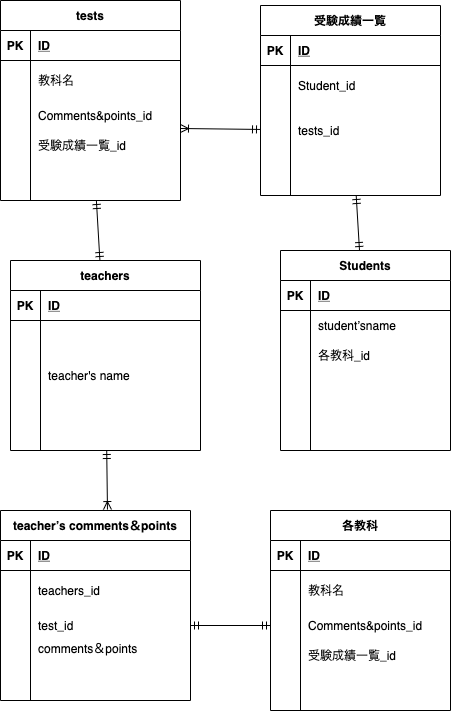

The diagram above was exported from draw.io. Its source (the exported page's mxGraphModel, read from the mxfile embedded in the PNG):
<mxGraphModel dx="643" dy="481" grid="1" gridSize="10" guides="1" tooltips="1" connect="1" arrows="1" fold="1" page="1" pageScale="1" pageWidth="827" pageHeight="1169" math="0" shadow="1">
  <root>
    <mxCell id="0" />
    <mxCell id="1" parent="0" />
    <mxCell id="18" value="Students" style="shape=table;startSize=30;container=1;collapsible=1;childLayout=tableLayout;fixedRows=1;rowLines=0;fontStyle=1;align=center;resizeLast=1;" parent="1" vertex="1">
      <mxGeometry x="320" y="630" width="170" height="200" as="geometry" />
    </mxCell>
    <mxCell id="19" value="" style="shape=partialRectangle;collapsible=0;dropTarget=0;pointerEvents=0;fillColor=none;top=0;left=0;bottom=1;right=0;points=[[0,0.5],[1,0.5]];portConstraint=eastwest;" parent="18" vertex="1">
      <mxGeometry y="30" width="170" height="30" as="geometry" />
    </mxCell>
    <mxCell id="20" value="PK" style="shape=partialRectangle;connectable=0;fillColor=none;top=0;left=0;bottom=0;right=0;fontStyle=1;overflow=hidden;" parent="19" vertex="1">
      <mxGeometry width="30" height="30" as="geometry" />
    </mxCell>
    <mxCell id="21" value="ID" style="shape=partialRectangle;connectable=0;fillColor=none;top=0;left=0;bottom=0;right=0;align=left;spacingLeft=6;fontStyle=5;overflow=hidden;" parent="19" vertex="1">
      <mxGeometry x="30" width="140" height="30" as="geometry" />
    </mxCell>
    <mxCell id="28" value="" style="shape=partialRectangle;collapsible=0;dropTarget=0;pointerEvents=0;fillColor=none;top=0;left=0;bottom=0;right=0;points=[[0,0.5],[1,0.5]];portConstraint=eastwest;" parent="18" vertex="1">
      <mxGeometry y="60" width="170" height="30" as="geometry" />
    </mxCell>
    <mxCell id="29" value="" style="shape=partialRectangle;connectable=0;fillColor=none;top=0;left=0;bottom=0;right=0;editable=1;overflow=hidden;" parent="28" vertex="1">
      <mxGeometry width="30" height="30" as="geometry" />
    </mxCell>
    <mxCell id="30" value="student’sname" style="shape=partialRectangle;connectable=0;fillColor=none;top=0;left=0;bottom=0;right=0;align=left;spacingLeft=6;overflow=hidden;" parent="28" vertex="1">
      <mxGeometry x="30" width="140" height="30" as="geometry" />
    </mxCell>
    <mxCell id="25" value="" style="shape=partialRectangle;collapsible=0;dropTarget=0;pointerEvents=0;fillColor=none;top=0;left=0;bottom=0;right=0;points=[[0,0.5],[1,0.5]];portConstraint=eastwest;" parent="18" vertex="1">
      <mxGeometry y="90" width="170" height="30" as="geometry" />
    </mxCell>
    <mxCell id="26" value="" style="shape=partialRectangle;connectable=0;fillColor=none;top=0;left=0;bottom=0;right=0;editable=1;overflow=hidden;" parent="25" vertex="1">
      <mxGeometry width="30" height="30" as="geometry" />
    </mxCell>
    <mxCell id="27" value="各教科_id" style="shape=partialRectangle;connectable=0;fillColor=none;top=0;left=0;bottom=0;right=0;align=left;spacingLeft=6;overflow=hidden;" parent="25" vertex="1">
      <mxGeometry x="30" width="140" height="30" as="geometry" />
    </mxCell>
    <mxCell id="22" value="" style="shape=partialRectangle;collapsible=0;dropTarget=0;pointerEvents=0;fillColor=none;top=0;left=0;bottom=0;right=0;points=[[0,0.5],[1,0.5]];portConstraint=eastwest;" parent="18" vertex="1">
      <mxGeometry y="120" width="170" height="30" as="geometry" />
    </mxCell>
    <mxCell id="23" value="" style="shape=partialRectangle;connectable=0;fillColor=none;top=0;left=0;bottom=0;right=0;editable=1;overflow=hidden;" parent="22" vertex="1">
      <mxGeometry width="30" height="30" as="geometry" />
    </mxCell>
    <mxCell id="24" value="" style="shape=partialRectangle;connectable=0;fillColor=none;top=0;left=0;bottom=0;right=0;align=left;spacingLeft=6;overflow=hidden;" parent="22" vertex="1">
      <mxGeometry x="30" width="140" height="30" as="geometry" />
    </mxCell>
    <mxCell id="198" style="edgeStyle=none;rounded=0;orthogonalLoop=1;jettySize=auto;html=1;startArrow=ERmandOne;startFill=0;endArrow=ERmandOne;endFill=0;" edge="1" parent="1" source="45" target="95">
      <mxGeometry relative="1" as="geometry" />
    </mxCell>
    <mxCell id="45" value="tests" style="shape=table;startSize=30;container=1;collapsible=1;childLayout=tableLayout;fixedRows=1;rowLines=0;fontStyle=1;align=center;resizeLast=1;" parent="1" vertex="1">
      <mxGeometry x="40" y="380" width="180" height="200" as="geometry" />
    </mxCell>
    <mxCell id="46" value="" style="shape=partialRectangle;collapsible=0;dropTarget=0;pointerEvents=0;fillColor=none;top=0;left=0;bottom=1;right=0;points=[[0,0.5],[1,0.5]];portConstraint=eastwest;" parent="45" vertex="1">
      <mxGeometry y="30" width="180" height="30" as="geometry" />
    </mxCell>
    <mxCell id="47" value="PK" style="shape=partialRectangle;connectable=0;fillColor=none;top=0;left=0;bottom=0;right=0;fontStyle=1;overflow=hidden;" parent="46" vertex="1">
      <mxGeometry width="30" height="30" as="geometry" />
    </mxCell>
    <mxCell id="48" value="ID" style="shape=partialRectangle;connectable=0;fillColor=none;top=0;left=0;bottom=0;right=0;align=left;spacingLeft=6;fontStyle=5;overflow=hidden;" parent="46" vertex="1">
      <mxGeometry x="30" width="150" height="30" as="geometry" />
    </mxCell>
    <mxCell id="49" value="" style="shape=partialRectangle;collapsible=0;dropTarget=0;pointerEvents=0;fillColor=none;top=0;left=0;bottom=0;right=0;points=[[0,0.5],[1,0.5]];portConstraint=eastwest;" parent="45" vertex="1">
      <mxGeometry y="60" width="180" height="40" as="geometry" />
    </mxCell>
    <mxCell id="50" value="" style="shape=partialRectangle;connectable=0;fillColor=none;top=0;left=0;bottom=0;right=0;editable=1;overflow=hidden;" parent="49" vertex="1">
      <mxGeometry width="30" height="40" as="geometry" />
    </mxCell>
    <mxCell id="51" value="教科名" style="shape=partialRectangle;connectable=0;fillColor=none;top=0;left=0;bottom=0;right=0;align=left;spacingLeft=6;overflow=hidden;" parent="49" vertex="1">
      <mxGeometry x="30" width="150" height="40" as="geometry" />
    </mxCell>
    <mxCell id="52" value="" style="shape=partialRectangle;collapsible=0;dropTarget=0;pointerEvents=0;fillColor=none;top=0;left=0;bottom=0;right=0;points=[[0,0.5],[1,0.5]];portConstraint=eastwest;" parent="45" vertex="1">
      <mxGeometry y="100" width="180" height="30" as="geometry" />
    </mxCell>
    <mxCell id="53" value="" style="shape=partialRectangle;connectable=0;fillColor=none;top=0;left=0;bottom=0;right=0;editable=1;overflow=hidden;" parent="52" vertex="1">
      <mxGeometry width="30" height="30" as="geometry" />
    </mxCell>
    <mxCell id="54" value="Comments&amp;points_id" style="shape=partialRectangle;connectable=0;fillColor=none;top=0;left=0;bottom=0;right=0;align=left;spacingLeft=6;overflow=hidden;" parent="52" vertex="1">
      <mxGeometry x="30" width="150" height="30" as="geometry" />
    </mxCell>
    <mxCell id="55" value="" style="shape=partialRectangle;collapsible=0;dropTarget=0;pointerEvents=0;fillColor=none;top=0;left=0;bottom=0;right=0;points=[[0,0.5],[1,0.5]];portConstraint=eastwest;" parent="45" vertex="1">
      <mxGeometry y="130" width="180" height="30" as="geometry" />
    </mxCell>
    <mxCell id="56" value="" style="shape=partialRectangle;connectable=0;fillColor=none;top=0;left=0;bottom=0;right=0;editable=1;overflow=hidden;" parent="55" vertex="1">
      <mxGeometry width="30" height="30" as="geometry" />
    </mxCell>
    <mxCell id="57" value="受験成績一覧_id" style="shape=partialRectangle;connectable=0;fillColor=none;top=0;left=0;bottom=0;right=0;align=left;spacingLeft=6;overflow=hidden;" parent="55" vertex="1">
      <mxGeometry x="30" width="150" height="30" as="geometry" />
    </mxCell>
    <mxCell id="194" style="edgeStyle=none;rounded=0;orthogonalLoop=1;jettySize=auto;html=1;entryX=0.563;entryY=-0.005;entryDx=0;entryDy=0;entryPerimeter=0;startArrow=ERmandOne;startFill=0;endArrow=ERoneToMany;endFill=0;" edge="1" parent="1" source="95" target="163">
      <mxGeometry relative="1" as="geometry" />
    </mxCell>
    <mxCell id="95" value="teachers" style="shape=table;startSize=30;container=1;collapsible=1;childLayout=tableLayout;fixedRows=1;rowLines=0;fontStyle=1;align=center;resizeLast=1;" parent="1" vertex="1">
      <mxGeometry x="50" y="640" width="190" height="190" as="geometry" />
    </mxCell>
    <mxCell id="96" value="" style="shape=partialRectangle;collapsible=0;dropTarget=0;pointerEvents=0;fillColor=none;top=0;left=0;bottom=1;right=0;points=[[0,0.5],[1,0.5]];portConstraint=eastwest;" parent="95" vertex="1">
      <mxGeometry y="30" width="190" height="30" as="geometry" />
    </mxCell>
    <mxCell id="97" value="PK" style="shape=partialRectangle;connectable=0;fillColor=none;top=0;left=0;bottom=0;right=0;fontStyle=1;overflow=hidden;" parent="96" vertex="1">
      <mxGeometry width="30" height="30" as="geometry" />
    </mxCell>
    <mxCell id="98" value="ID" style="shape=partialRectangle;connectable=0;fillColor=none;top=0;left=0;bottom=0;right=0;align=left;spacingLeft=6;fontStyle=5;overflow=hidden;" parent="96" vertex="1">
      <mxGeometry x="30" width="160" height="30" as="geometry" />
    </mxCell>
    <mxCell id="99" value="" style="shape=partialRectangle;collapsible=0;dropTarget=0;pointerEvents=0;fillColor=none;top=0;left=0;bottom=0;right=0;points=[[0,0.5],[1,0.5]];portConstraint=eastwest;" parent="95" vertex="1">
      <mxGeometry y="60" width="190" height="40" as="geometry" />
    </mxCell>
    <mxCell id="100" value="" style="shape=partialRectangle;connectable=0;fillColor=none;top=0;left=0;bottom=0;right=0;editable=1;overflow=hidden;" parent="99" vertex="1">
      <mxGeometry width="30" height="40" as="geometry" />
    </mxCell>
    <mxCell id="101" value="" style="shape=partialRectangle;connectable=0;fillColor=none;top=0;left=0;bottom=0;right=0;align=left;spacingLeft=6;overflow=hidden;" parent="99" vertex="1">
      <mxGeometry x="30" width="160" height="40" as="geometry" />
    </mxCell>
    <mxCell id="102" value="" style="shape=partialRectangle;collapsible=0;dropTarget=0;pointerEvents=0;fillColor=none;top=0;left=0;bottom=0;right=0;points=[[0,0.5],[1,0.5]];portConstraint=eastwest;" parent="95" vertex="1">
      <mxGeometry y="100" width="190" height="30" as="geometry" />
    </mxCell>
    <mxCell id="103" value="" style="shape=partialRectangle;connectable=0;fillColor=none;top=0;left=0;bottom=0;right=0;editable=1;overflow=hidden;" parent="102" vertex="1">
      <mxGeometry width="30" height="30" as="geometry" />
    </mxCell>
    <mxCell id="104" value="teacher's name" style="shape=partialRectangle;connectable=0;fillColor=none;top=0;left=0;bottom=0;right=0;align=left;spacingLeft=6;overflow=hidden;" parent="102" vertex="1">
      <mxGeometry x="30" width="160" height="30" as="geometry" />
    </mxCell>
    <mxCell id="105" value="" style="shape=partialRectangle;collapsible=0;dropTarget=0;pointerEvents=0;fillColor=none;top=0;left=0;bottom=0;right=0;points=[[0,0.5],[1,0.5]];portConstraint=eastwest;" parent="95" vertex="1">
      <mxGeometry y="130" width="190" height="30" as="geometry" />
    </mxCell>
    <mxCell id="106" value="" style="shape=partialRectangle;connectable=0;fillColor=none;top=0;left=0;bottom=0;right=0;editable=1;overflow=hidden;" parent="105" vertex="1">
      <mxGeometry width="30" height="30" as="geometry" />
    </mxCell>
    <mxCell id="107" value="&#10;&#10;&#10;" style="shape=partialRectangle;connectable=0;fillColor=none;top=0;left=0;bottom=0;right=0;align=left;spacingLeft=6;overflow=hidden;" parent="105" vertex="1">
      <mxGeometry x="30" width="160" height="30" as="geometry" />
    </mxCell>
    <mxCell id="196" style="edgeStyle=none;rounded=0;orthogonalLoop=1;jettySize=auto;html=1;startArrow=ERmandOne;startFill=0;endArrow=ERmandOne;endFill=0;" edge="1" parent="1" source="125" target="18">
      <mxGeometry relative="1" as="geometry" />
    </mxCell>
    <mxCell id="125" value="受験成績一覧" style="shape=table;startSize=30;container=1;collapsible=1;childLayout=tableLayout;fixedRows=1;rowLines=0;fontStyle=1;align=center;resizeLast=1;" vertex="1" parent="1">
      <mxGeometry x="300" y="385" width="180" height="190" as="geometry" />
    </mxCell>
    <mxCell id="126" value="" style="shape=partialRectangle;collapsible=0;dropTarget=0;pointerEvents=0;fillColor=none;top=0;left=0;bottom=1;right=0;points=[[0,0.5],[1,0.5]];portConstraint=eastwest;" vertex="1" parent="125">
      <mxGeometry y="30" width="180" height="30" as="geometry" />
    </mxCell>
    <mxCell id="127" value="PK" style="shape=partialRectangle;connectable=0;fillColor=none;top=0;left=0;bottom=0;right=0;fontStyle=1;overflow=hidden;" vertex="1" parent="126">
      <mxGeometry width="30" height="30" as="geometry" />
    </mxCell>
    <mxCell id="128" value="ID" style="shape=partialRectangle;connectable=0;fillColor=none;top=0;left=0;bottom=0;right=0;align=left;spacingLeft=6;fontStyle=5;overflow=hidden;" vertex="1" parent="126">
      <mxGeometry x="30" width="150" height="30" as="geometry" />
    </mxCell>
    <mxCell id="129" value="" style="shape=partialRectangle;collapsible=0;dropTarget=0;pointerEvents=0;fillColor=none;top=0;left=0;bottom=0;right=0;points=[[0,0.5],[1,0.5]];portConstraint=eastwest;" vertex="1" parent="125">
      <mxGeometry y="60" width="180" height="40" as="geometry" />
    </mxCell>
    <mxCell id="130" value="" style="shape=partialRectangle;connectable=0;fillColor=none;top=0;left=0;bottom=0;right=0;editable=1;overflow=hidden;" vertex="1" parent="129">
      <mxGeometry width="30" height="40" as="geometry" />
    </mxCell>
    <mxCell id="131" value="Student_id" style="shape=partialRectangle;connectable=0;fillColor=none;top=0;left=0;bottom=0;right=0;align=left;spacingLeft=6;overflow=hidden;" vertex="1" parent="129">
      <mxGeometry x="30" width="150" height="40" as="geometry" />
    </mxCell>
    <mxCell id="132" value="" style="shape=partialRectangle;collapsible=0;dropTarget=0;pointerEvents=0;fillColor=none;top=0;left=0;bottom=0;right=0;points=[[0,0.5],[1,0.5]];portConstraint=eastwest;" vertex="1" parent="125">
      <mxGeometry y="100" width="180" height="50" as="geometry" />
    </mxCell>
    <mxCell id="133" value="" style="shape=partialRectangle;connectable=0;fillColor=none;top=0;left=0;bottom=0;right=0;editable=1;overflow=hidden;" vertex="1" parent="132">
      <mxGeometry width="30" height="50" as="geometry" />
    </mxCell>
    <mxCell id="134" value="tests_id" style="shape=partialRectangle;connectable=0;fillColor=none;top=0;left=0;bottom=0;right=0;align=left;spacingLeft=6;overflow=hidden;" vertex="1" parent="132">
      <mxGeometry x="30" width="150" height="50" as="geometry" />
    </mxCell>
    <mxCell id="135" value="" style="shape=partialRectangle;collapsible=0;dropTarget=0;pointerEvents=0;fillColor=none;top=0;left=0;bottom=0;right=0;points=[[0,0.5],[1,0.5]];portConstraint=eastwest;" vertex="1" parent="125">
      <mxGeometry y="150" width="180" height="30" as="geometry" />
    </mxCell>
    <mxCell id="136" value="" style="shape=partialRectangle;connectable=0;fillColor=none;top=0;left=0;bottom=0;right=0;editable=1;overflow=hidden;" vertex="1" parent="135">
      <mxGeometry width="30" height="30" as="geometry" />
    </mxCell>
    <mxCell id="137" value="" style="shape=partialRectangle;connectable=0;fillColor=none;top=0;left=0;bottom=0;right=0;align=left;spacingLeft=6;overflow=hidden;" vertex="1" parent="135">
      <mxGeometry x="30" width="150" height="30" as="geometry" />
    </mxCell>
    <mxCell id="163" value="teacher’s comments＆points" style="shape=table;startSize=30;container=1;collapsible=1;childLayout=tableLayout;fixedRows=1;rowLines=0;fontStyle=1;align=center;resizeLast=1;" vertex="1" parent="1">
      <mxGeometry x="40" y="890" width="190" height="190" as="geometry" />
    </mxCell>
    <mxCell id="164" value="" style="shape=partialRectangle;collapsible=0;dropTarget=0;pointerEvents=0;fillColor=none;top=0;left=0;bottom=1;right=0;points=[[0,0.5],[1,0.5]];portConstraint=eastwest;" vertex="1" parent="163">
      <mxGeometry y="30" width="190" height="30" as="geometry" />
    </mxCell>
    <mxCell id="165" value="PK" style="shape=partialRectangle;connectable=0;fillColor=none;top=0;left=0;bottom=0;right=0;fontStyle=1;overflow=hidden;" vertex="1" parent="164">
      <mxGeometry width="30" height="30" as="geometry" />
    </mxCell>
    <mxCell id="166" value="ID" style="shape=partialRectangle;connectable=0;fillColor=none;top=0;left=0;bottom=0;right=0;align=left;spacingLeft=6;fontStyle=5;overflow=hidden;" vertex="1" parent="164">
      <mxGeometry x="30" width="160" height="30" as="geometry" />
    </mxCell>
    <mxCell id="167" value="" style="shape=partialRectangle;collapsible=0;dropTarget=0;pointerEvents=0;fillColor=none;top=0;left=0;bottom=0;right=0;points=[[0,0.5],[1,0.5]];portConstraint=eastwest;" vertex="1" parent="163">
      <mxGeometry y="60" width="190" height="40" as="geometry" />
    </mxCell>
    <mxCell id="168" value="" style="shape=partialRectangle;connectable=0;fillColor=none;top=0;left=0;bottom=0;right=0;editable=1;overflow=hidden;" vertex="1" parent="167">
      <mxGeometry width="30" height="40" as="geometry" />
    </mxCell>
    <mxCell id="169" value="teachers_id" style="shape=partialRectangle;connectable=0;fillColor=none;top=0;left=0;bottom=0;right=0;align=left;spacingLeft=6;overflow=hidden;" vertex="1" parent="167">
      <mxGeometry x="30" width="160" height="40" as="geometry" />
    </mxCell>
    <mxCell id="170" value="" style="shape=partialRectangle;collapsible=0;dropTarget=0;pointerEvents=0;fillColor=none;top=0;left=0;bottom=0;right=0;points=[[0,0.5],[1,0.5]];portConstraint=eastwest;" vertex="1" parent="163">
      <mxGeometry y="100" width="190" height="30" as="geometry" />
    </mxCell>
    <mxCell id="171" value="" style="shape=partialRectangle;connectable=0;fillColor=none;top=0;left=0;bottom=0;right=0;editable=1;overflow=hidden;" vertex="1" parent="170">
      <mxGeometry width="30" height="30" as="geometry" />
    </mxCell>
    <mxCell id="172" value="test_id" style="shape=partialRectangle;connectable=0;fillColor=none;top=0;left=0;bottom=0;right=0;align=left;spacingLeft=6;overflow=hidden;" vertex="1" parent="170">
      <mxGeometry x="30" width="160" height="30" as="geometry" />
    </mxCell>
    <mxCell id="173" value="" style="shape=partialRectangle;collapsible=0;dropTarget=0;pointerEvents=0;fillColor=none;top=0;left=0;bottom=0;right=0;points=[[0,0.5],[1,0.5]];portConstraint=eastwest;" vertex="1" parent="163">
      <mxGeometry y="130" width="190" height="30" as="geometry" />
    </mxCell>
    <mxCell id="174" value="" style="shape=partialRectangle;connectable=0;fillColor=none;top=0;left=0;bottom=0;right=0;editable=1;overflow=hidden;" vertex="1" parent="173">
      <mxGeometry width="30" height="30" as="geometry" />
    </mxCell>
    <mxCell id="175" value="comments＆points&#10;" style="shape=partialRectangle;connectable=0;fillColor=none;top=0;left=0;bottom=0;right=0;align=left;spacingLeft=6;overflow=hidden;" vertex="1" parent="173">
      <mxGeometry x="30" width="160" height="30" as="geometry" />
    </mxCell>
    <mxCell id="178" value="各教科" style="shape=table;startSize=30;container=1;collapsible=1;childLayout=tableLayout;fixedRows=1;rowLines=0;fontStyle=1;align=center;resizeLast=1;" vertex="1" parent="1">
      <mxGeometry x="310" y="890" width="180" height="200" as="geometry" />
    </mxCell>
    <mxCell id="179" value="" style="shape=partialRectangle;collapsible=0;dropTarget=0;pointerEvents=0;fillColor=none;top=0;left=0;bottom=1;right=0;points=[[0,0.5],[1,0.5]];portConstraint=eastwest;" vertex="1" parent="178">
      <mxGeometry y="30" width="180" height="30" as="geometry" />
    </mxCell>
    <mxCell id="180" value="PK" style="shape=partialRectangle;connectable=0;fillColor=none;top=0;left=0;bottom=0;right=0;fontStyle=1;overflow=hidden;" vertex="1" parent="179">
      <mxGeometry width="30" height="30" as="geometry" />
    </mxCell>
    <mxCell id="181" value="ID" style="shape=partialRectangle;connectable=0;fillColor=none;top=0;left=0;bottom=0;right=0;align=left;spacingLeft=6;fontStyle=5;overflow=hidden;" vertex="1" parent="179">
      <mxGeometry x="30" width="150" height="30" as="geometry" />
    </mxCell>
    <mxCell id="182" value="" style="shape=partialRectangle;collapsible=0;dropTarget=0;pointerEvents=0;fillColor=none;top=0;left=0;bottom=0;right=0;points=[[0,0.5],[1,0.5]];portConstraint=eastwest;" vertex="1" parent="178">
      <mxGeometry y="60" width="180" height="40" as="geometry" />
    </mxCell>
    <mxCell id="183" value="" style="shape=partialRectangle;connectable=0;fillColor=none;top=0;left=0;bottom=0;right=0;editable=1;overflow=hidden;" vertex="1" parent="182">
      <mxGeometry width="30" height="40" as="geometry" />
    </mxCell>
    <mxCell id="184" value="教科名" style="shape=partialRectangle;connectable=0;fillColor=none;top=0;left=0;bottom=0;right=0;align=left;spacingLeft=6;overflow=hidden;" vertex="1" parent="182">
      <mxGeometry x="30" width="150" height="40" as="geometry" />
    </mxCell>
    <mxCell id="185" value="" style="shape=partialRectangle;collapsible=0;dropTarget=0;pointerEvents=0;fillColor=none;top=0;left=0;bottom=0;right=0;points=[[0,0.5],[1,0.5]];portConstraint=eastwest;" vertex="1" parent="178">
      <mxGeometry y="100" width="180" height="30" as="geometry" />
    </mxCell>
    <mxCell id="186" value="" style="shape=partialRectangle;connectable=0;fillColor=none;top=0;left=0;bottom=0;right=0;editable=1;overflow=hidden;" vertex="1" parent="185">
      <mxGeometry width="30" height="30" as="geometry" />
    </mxCell>
    <mxCell id="187" value="Comments&amp;points_id" style="shape=partialRectangle;connectable=0;fillColor=none;top=0;left=0;bottom=0;right=0;align=left;spacingLeft=6;overflow=hidden;" vertex="1" parent="185">
      <mxGeometry x="30" width="150" height="30" as="geometry" />
    </mxCell>
    <mxCell id="188" value="" style="shape=partialRectangle;collapsible=0;dropTarget=0;pointerEvents=0;fillColor=none;top=0;left=0;bottom=0;right=0;points=[[0,0.5],[1,0.5]];portConstraint=eastwest;" vertex="1" parent="178">
      <mxGeometry y="130" width="180" height="30" as="geometry" />
    </mxCell>
    <mxCell id="189" value="" style="shape=partialRectangle;connectable=0;fillColor=none;top=0;left=0;bottom=0;right=0;editable=1;overflow=hidden;" vertex="1" parent="188">
      <mxGeometry width="30" height="30" as="geometry" />
    </mxCell>
    <mxCell id="190" value="受験成績一覧_id" style="shape=partialRectangle;connectable=0;fillColor=none;top=0;left=0;bottom=0;right=0;align=left;spacingLeft=6;overflow=hidden;" vertex="1" parent="188">
      <mxGeometry x="30" width="150" height="30" as="geometry" />
    </mxCell>
    <mxCell id="195" style="edgeStyle=none;rounded=0;orthogonalLoop=1;jettySize=auto;html=1;entryX=0;entryY=0.5;entryDx=0;entryDy=0;startArrow=ERmandOne;startFill=0;endArrow=ERmandOne;endFill=0;" edge="1" parent="1" source="170" target="185">
      <mxGeometry relative="1" as="geometry" />
    </mxCell>
    <mxCell id="197" style="edgeStyle=none;rounded=0;orthogonalLoop=1;jettySize=auto;html=1;startArrow=ERmandOne;startFill=0;endArrow=ERoneToMany;endFill=0;" edge="1" parent="1" source="132">
      <mxGeometry relative="1" as="geometry">
        <mxPoint x="220" y="508" as="targetPoint" />
      </mxGeometry>
    </mxCell>
  </root>
</mxGraphModel>